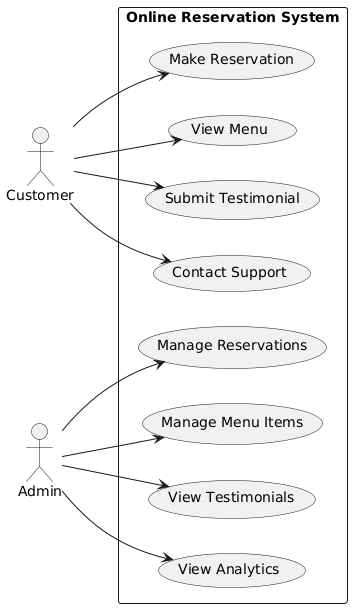

The diagram above was rendered by PlantUML. Its source (embedded in the PNG):
@startuml
left to right direction
actor Customer
actor Admin

rectangle "Online Reservation System" {
    Customer --> (Make Reservation)
    Customer --> (View Menu)
    Customer --> (Submit Testimonial)
    Customer --> (Contact Support)

    Admin --> (Manage Reservations)
    Admin --> (Manage Menu Items)
    Admin --> (View Testimonials)
    Admin --> (View Analytics)
}
@enduml